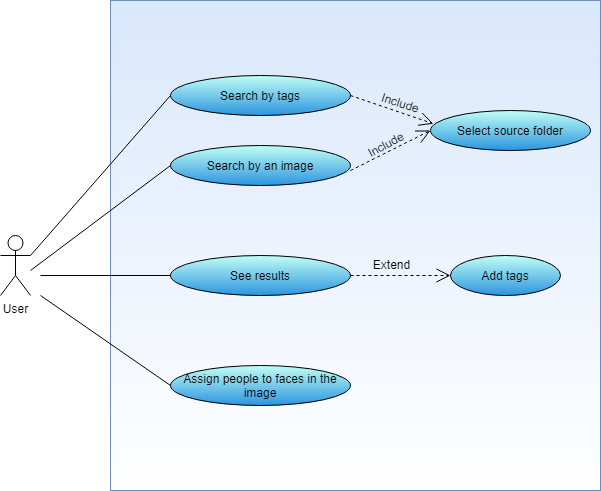

The diagram above was exported from draw.io. Its source (the exported page's mxGraphModel, read from the mxfile embedded in the PNG):
<mxGraphModel dx="1038" dy="553" grid="1" gridSize="10" guides="1" tooltips="1" connect="1" arrows="1" fold="1" page="1" pageScale="1" pageWidth="827" pageHeight="1169" math="0" shadow="0">
  <root>
    <mxCell id="0" />
    <mxCell id="1" parent="0" />
    <mxCell id="ldcOjcKc7KEXQh05s8Xs-1" value="User" style="shape=umlActor;verticalLabelPosition=bottom;verticalAlign=top;html=1;outlineConnect=0;" vertex="1" parent="1">
      <mxGeometry x="100" y="670" width="30" height="60" as="geometry" />
    </mxCell>
    <mxCell id="ldcOjcKc7KEXQh05s8Xs-2" value="" style="whiteSpace=wrap;html=1;aspect=fixed;fillColor=#dae8fc;strokeColor=#6c8ebf;gradientColor=#ffffff;" vertex="1" parent="1">
      <mxGeometry x="210" y="435" width="490" height="490" as="geometry" />
    </mxCell>
    <mxCell id="ldcOjcKc7KEXQh05s8Xs-8" value="Search by tags" style="ellipse;whiteSpace=wrap;html=1;fillColor=#C0FFF7;gradientColor=#2D95DF;" vertex="1" parent="1">
      <mxGeometry x="270" y="510" width="180" height="40" as="geometry" />
    </mxCell>
    <mxCell id="ldcOjcKc7KEXQh05s8Xs-9" value="Search by an image" style="ellipse;whiteSpace=wrap;html=1;fillColor=#C0FFF7;gradientColor=#2D95DF;" vertex="1" parent="1">
      <mxGeometry x="270" y="580" width="180" height="40" as="geometry" />
    </mxCell>
    <mxCell id="ldcOjcKc7KEXQh05s8Xs-16" value="See results" style="ellipse;whiteSpace=wrap;html=1;fillColor=#C0FFF7;gradientColor=#2D95DF;" vertex="1" parent="1">
      <mxGeometry x="270" y="690" width="180" height="40" as="geometry" />
    </mxCell>
    <mxCell id="ldcOjcKc7KEXQh05s8Xs-18" value="Add tags" style="ellipse;whiteSpace=wrap;html=1;fillColor=#C0FFF7;gradientColor=#2D95DF;" vertex="1" parent="1">
      <mxGeometry x="550" y="690" width="110" height="40" as="geometry" />
    </mxCell>
    <mxCell id="ldcOjcKc7KEXQh05s8Xs-19" value="Assign people to faces in the image" style="ellipse;whiteSpace=wrap;html=1;fillColor=#C0FFF7;gradientColor=#2D95DF;" vertex="1" parent="1">
      <mxGeometry x="270" y="800" width="180" height="40" as="geometry" />
    </mxCell>
    <mxCell id="ldcOjcKc7KEXQh05s8Xs-20" value="Select source folder" style="ellipse;whiteSpace=wrap;html=1;fillColor=#C0FFF7;gradientColor=#2D95DF;" vertex="1" parent="1">
      <mxGeometry x="530" y="545" width="160" height="40" as="geometry" />
    </mxCell>
    <mxCell id="ldcOjcKc7KEXQh05s8Xs-22" value="" style="endArrow=none;html=1;entryX=0;entryY=0.5;entryDx=0;entryDy=0;" edge="1" parent="1" target="ldcOjcKc7KEXQh05s8Xs-8">
      <mxGeometry width="50" height="50" relative="1" as="geometry">
        <mxPoint x="130" y="690" as="sourcePoint" />
        <mxPoint x="180" y="640" as="targetPoint" />
      </mxGeometry>
    </mxCell>
    <mxCell id="ldcOjcKc7KEXQh05s8Xs-23" value="" style="endArrow=none;html=1;entryX=0;entryY=0.5;entryDx=0;entryDy=0;" edge="1" parent="1" target="ldcOjcKc7KEXQh05s8Xs-9">
      <mxGeometry width="50" height="50" relative="1" as="geometry">
        <mxPoint x="130" y="705" as="sourcePoint" />
        <mxPoint x="180" y="655" as="targetPoint" />
      </mxGeometry>
    </mxCell>
    <mxCell id="ldcOjcKc7KEXQh05s8Xs-24" value="" style="endArrow=none;html=1;entryX=0;entryY=0.5;entryDx=0;entryDy=0;" edge="1" parent="1" target="ldcOjcKc7KEXQh05s8Xs-16">
      <mxGeometry width="50" height="50" relative="1" as="geometry">
        <mxPoint x="140" y="710" as="sourcePoint" />
        <mxPoint x="190" y="710" as="targetPoint" />
        <Array as="points" />
      </mxGeometry>
    </mxCell>
    <mxCell id="ldcOjcKc7KEXQh05s8Xs-26" value="" style="endArrow=none;html=1;entryX=0;entryY=0.5;entryDx=0;entryDy=0;" edge="1" parent="1" target="ldcOjcKc7KEXQh05s8Xs-19">
      <mxGeometry width="50" height="50" relative="1" as="geometry">
        <mxPoint x="140" y="730" as="sourcePoint" />
        <mxPoint x="240" y="790" as="targetPoint" />
      </mxGeometry>
    </mxCell>
    <mxCell id="ldcOjcKc7KEXQh05s8Xs-31" value="" style="endArrow=open;endSize=12;dashed=1;html=1;fontColor=#FFFFFF;entryX=0.018;entryY=0.33;entryDx=0;entryDy=0;entryPerimeter=0;" edge="1" parent="1" target="ldcOjcKc7KEXQh05s8Xs-20">
      <mxGeometry width="160" relative="1" as="geometry">
        <mxPoint x="450" y="530" as="sourcePoint" />
        <mxPoint x="610" y="530" as="targetPoint" />
      </mxGeometry>
    </mxCell>
    <mxCell id="ldcOjcKc7KEXQh05s8Xs-33" value="&lt;font color=&quot;#000000&quot;&gt;Include&lt;/font&gt;" style="text;html=1;resizable=0;autosize=1;align=center;verticalAlign=middle;points=[];fillColor=none;strokeColor=none;rounded=0;fontColor=#FFFFFF;rotation=18;" vertex="1" parent="1">
      <mxGeometry x="475" y="527" width="50" height="20" as="geometry" />
    </mxCell>
    <mxCell id="ldcOjcKc7KEXQh05s8Xs-36" value="" style="endArrow=open;endSize=12;dashed=1;html=1;fontColor=#FFFFFF;entryX=0;entryY=0.5;entryDx=0;entryDy=0;" edge="1" parent="1" target="ldcOjcKc7KEXQh05s8Xs-20">
      <mxGeometry width="160" relative="1" as="geometry">
        <mxPoint x="450" y="605" as="sourcePoint" />
        <mxPoint x="520" y="585" as="targetPoint" />
      </mxGeometry>
    </mxCell>
    <mxCell id="ldcOjcKc7KEXQh05s8Xs-37" value="&lt;font color=&quot;#000000&quot;&gt;Include&lt;/font&gt;" style="text;html=1;resizable=0;autosize=1;align=center;verticalAlign=middle;points=[];fillColor=none;strokeColor=none;rounded=0;fontColor=#FFFFFF;rotation=332;" vertex="1" parent="1">
      <mxGeometry x="460" y="569" width="50" height="20" as="geometry" />
    </mxCell>
    <mxCell id="ldcOjcKc7KEXQh05s8Xs-42" value="" style="endArrow=open;endSize=12;dashed=1;html=1;fontColor=#FFFFFF;entryX=0;entryY=0.5;entryDx=0;entryDy=0;" edge="1" parent="1" target="ldcOjcKc7KEXQh05s8Xs-18">
      <mxGeometry width="160" relative="1" as="geometry">
        <mxPoint x="450" y="710" as="sourcePoint" />
        <mxPoint x="530" y="670" as="targetPoint" />
      </mxGeometry>
    </mxCell>
    <mxCell id="ldcOjcKc7KEXQh05s8Xs-43" value="&lt;font color=&quot;#000000&quot;&gt;Extend&lt;/font&gt;" style="text;html=1;resizable=0;autosize=1;align=center;verticalAlign=middle;points=[];fillColor=none;strokeColor=none;rounded=0;fontColor=#FFFFFF;rotation=0;" vertex="1" parent="1">
      <mxGeometry x="466" y="689" width="50" height="20" as="geometry" />
    </mxCell>
  </root>
</mxGraphModel>